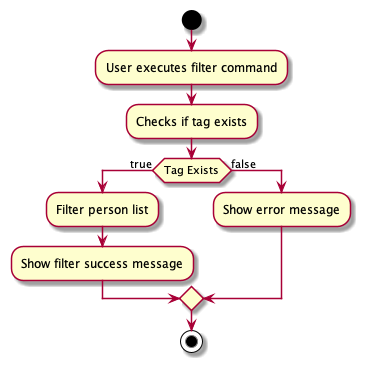

The diagram above was rendered by PlantUML. Its source (embedded in the PNG):
@startuml

start
:User executes filter command;
:Checks if tag exists;
if (Tag Exists) then (true)
  :Filter person list;
  :Show filter success message;
else (false)
  :Show error message;
endif

stop

@enduml